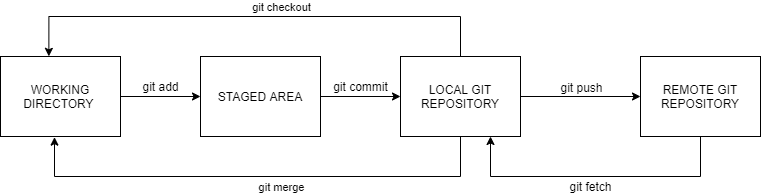

The diagram above was exported from draw.io. Its source (the exported page's mxGraphModel, read from the mxfile embedded in the PNG):
<mxGraphModel dx="1038" dy="580" grid="1" gridSize="10" guides="1" tooltips="1" connect="1" arrows="1" fold="1" page="1" pageScale="1" pageWidth="827" pageHeight="1169" math="0" shadow="0">
  <root>
    <mxCell id="0" />
    <mxCell id="1" parent="0" />
    <mxCell id="U9KE5OOzBu54aBYbU8ny-6" value="&lt;font style=&quot;font-size: 12px&quot;&gt;git add&lt;/font&gt;" style="edgeStyle=orthogonalEdgeStyle;rounded=0;orthogonalLoop=1;jettySize=auto;html=1;exitX=1;exitY=0.5;exitDx=0;exitDy=0;entryX=0;entryY=0.5;entryDx=0;entryDy=0;" edge="1" parent="1" source="U9KE5OOzBu54aBYbU8ny-1" target="U9KE5OOzBu54aBYbU8ny-2">
      <mxGeometry y="10" relative="1" as="geometry">
        <mxPoint as="offset" />
      </mxGeometry>
    </mxCell>
    <mxCell id="U9KE5OOzBu54aBYbU8ny-1" value="WORKING DIRECTORY&amp;nbsp;" style="rounded=0;whiteSpace=wrap;html=1;" vertex="1" parent="1">
      <mxGeometry x="40" y="80" width="120" height="80" as="geometry" />
    </mxCell>
    <mxCell id="U9KE5OOzBu54aBYbU8ny-7" value="&lt;font style=&quot;font-size: 12px&quot;&gt;git commit&lt;/font&gt;" style="edgeStyle=orthogonalEdgeStyle;rounded=0;orthogonalLoop=1;jettySize=auto;html=1;exitX=1;exitY=0.5;exitDx=0;exitDy=0;entryX=0;entryY=0.5;entryDx=0;entryDy=0;" edge="1" parent="1">
      <mxGeometry y="10" relative="1" as="geometry">
        <mxPoint x="360" y="120" as="sourcePoint" />
        <mxPoint x="440" y="120" as="targetPoint" />
        <mxPoint as="offset" />
      </mxGeometry>
    </mxCell>
    <mxCell id="U9KE5OOzBu54aBYbU8ny-2" value="STAGED AREA" style="rounded=0;whiteSpace=wrap;html=1;" vertex="1" parent="1">
      <mxGeometry x="240" y="80" width="120" height="80" as="geometry" />
    </mxCell>
    <mxCell id="U9KE5OOzBu54aBYbU8ny-8" style="edgeStyle=orthogonalEdgeStyle;rounded=0;orthogonalLoop=1;jettySize=auto;html=1;exitX=1;exitY=0.5;exitDx=0;exitDy=0;entryX=0;entryY=0.5;entryDx=0;entryDy=0;" edge="1" parent="1" source="U9KE5OOzBu54aBYbU8ny-3" target="U9KE5OOzBu54aBYbU8ny-4">
      <mxGeometry relative="1" as="geometry" />
    </mxCell>
    <mxCell id="U9KE5OOzBu54aBYbU8ny-12" value="&lt;font style=&quot;font-size: 12px&quot;&gt;git push&lt;/font&gt;" style="edgeLabel;html=1;align=center;verticalAlign=middle;resizable=0;points=[];" vertex="1" connectable="0" parent="U9KE5OOzBu54aBYbU8ny-8">
      <mxGeometry x="0.2967" relative="1" as="geometry">
        <mxPoint x="-18" y="-10" as="offset" />
      </mxGeometry>
    </mxCell>
    <mxCell id="U9KE5OOzBu54aBYbU8ny-9" style="edgeStyle=orthogonalEdgeStyle;rounded=0;orthogonalLoop=1;jettySize=auto;html=1;exitX=0.5;exitY=1;exitDx=0;exitDy=0;entryX=0.45;entryY=1.008;entryDx=0;entryDy=0;entryPerimeter=0;" edge="1" parent="1" source="U9KE5OOzBu54aBYbU8ny-3" target="U9KE5OOzBu54aBYbU8ny-1">
      <mxGeometry relative="1" as="geometry">
        <Array as="points">
          <mxPoint x="500" y="200" />
          <mxPoint x="94" y="200" />
        </Array>
      </mxGeometry>
    </mxCell>
    <mxCell id="U9KE5OOzBu54aBYbU8ny-13" value="git merge" style="edgeLabel;html=1;align=center;verticalAlign=middle;resizable=0;points=[];" vertex="1" connectable="0" parent="U9KE5OOzBu54aBYbU8ny-9">
      <mxGeometry x="-0.138" y="-2" relative="1" as="geometry">
        <mxPoint x="-11" y="12" as="offset" />
      </mxGeometry>
    </mxCell>
    <mxCell id="U9KE5OOzBu54aBYbU8ny-11" style="edgeStyle=orthogonalEdgeStyle;rounded=0;orthogonalLoop=1;jettySize=auto;html=1;exitX=0.5;exitY=0;exitDx=0;exitDy=0;entryX=0.403;entryY=-0.002;entryDx=0;entryDy=0;entryPerimeter=0;" edge="1" parent="1" source="U9KE5OOzBu54aBYbU8ny-3" target="U9KE5OOzBu54aBYbU8ny-1">
      <mxGeometry relative="1" as="geometry">
        <Array as="points">
          <mxPoint x="500" y="40" />
          <mxPoint x="88" y="40" />
        </Array>
      </mxGeometry>
    </mxCell>
    <mxCell id="U9KE5OOzBu54aBYbU8ny-14" value="git checkout" style="edgeLabel;html=1;align=center;verticalAlign=middle;resizable=0;points=[];" vertex="1" connectable="0" parent="U9KE5OOzBu54aBYbU8ny-11">
      <mxGeometry x="-0.2626" y="2" relative="1" as="geometry">
        <mxPoint x="-39" y="-12" as="offset" />
      </mxGeometry>
    </mxCell>
    <mxCell id="U9KE5OOzBu54aBYbU8ny-3" value="LOCAL GIT REPOSITORY" style="rounded=0;whiteSpace=wrap;html=1;" vertex="1" parent="1">
      <mxGeometry x="440" y="80" width="120" height="80" as="geometry" />
    </mxCell>
    <mxCell id="U9KE5OOzBu54aBYbU8ny-10" value="&lt;font style=&quot;font-size: 12px&quot;&gt;git fetch&lt;/font&gt;" style="edgeStyle=orthogonalEdgeStyle;rounded=0;orthogonalLoop=1;jettySize=auto;html=1;exitX=0.5;exitY=1;exitDx=0;exitDy=0;entryX=0.75;entryY=1;entryDx=0;entryDy=0;" edge="1" parent="1" source="U9KE5OOzBu54aBYbU8ny-4" target="U9KE5OOzBu54aBYbU8ny-3">
      <mxGeometry x="0.0345" y="10" relative="1" as="geometry">
        <Array as="points">
          <mxPoint x="740" y="200" />
          <mxPoint x="530" y="200" />
        </Array>
        <mxPoint as="offset" />
      </mxGeometry>
    </mxCell>
    <mxCell id="U9KE5OOzBu54aBYbU8ny-4" value="REMOTE GIT REPOSITORY" style="rounded=0;whiteSpace=wrap;html=1;" vertex="1" parent="1">
      <mxGeometry x="680" y="80" width="120" height="80" as="geometry" />
    </mxCell>
  </root>
</mxGraphModel>